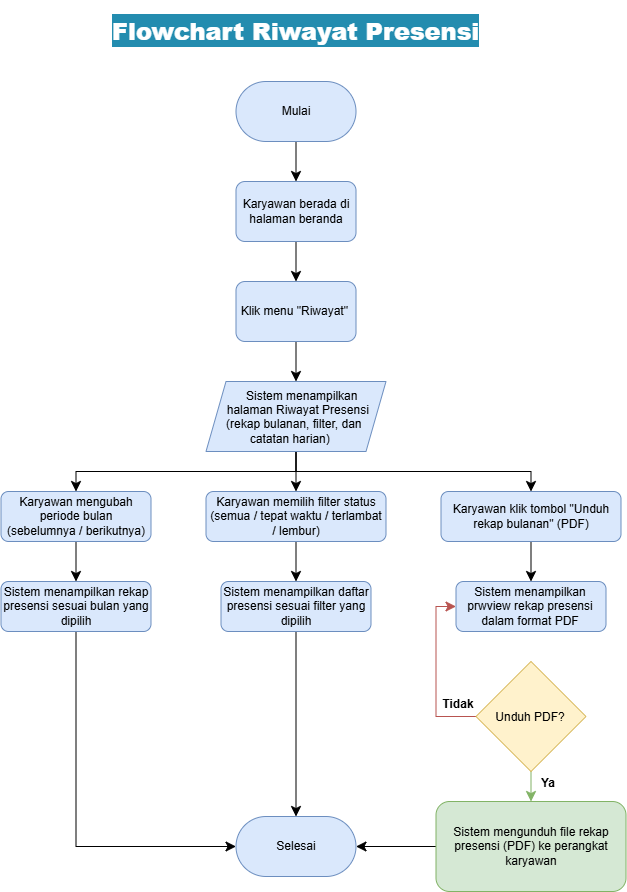

The diagram above was exported from draw.io. Its source (the exported page's mxGraphModel, read from the mxfile embedded in the PNG):
<mxGraphModel dx="2510" dy="1120" grid="1" gridSize="10" guides="1" tooltips="1" connect="1" arrows="1" fold="1" page="1" pageScale="1" pageWidth="827" pageHeight="1169" math="0" shadow="0">
  <root>
    <mxCell id="0" />
    <mxCell id="1" parent="0" />
    <mxCell id="2" connectable="0" parent="1" style="group" value="" vertex="1">
      <mxGeometry height="880" width="625" x="-742.5" y="3290" as="geometry" />
    </mxCell>
    <mxCell id="3" edge="1" parent="2" source="4" style="edgeStyle=none;curved=1;rounded=0;curveGeometry=1;orthogonalLoop=1;jettySize=auto;html=1;exitX=0.5;exitY=1;exitDx=0;exitDy=0;entryX=0.5;entryY=0;entryDx=0;entryDy=0;fontSize=12;defaultLabelBackgroundColor=page;startSize=8;endSize=8;" target="6">
      <mxGeometry relative="1" as="geometry" />
    </mxCell>
    <mxCell id="4" parent="2" style="rounded=1;whiteSpace=wrap;html=1;roundedPerimeter=1;arcSize=50;fillColor=#dae8fc;strokeColor=#6c8ebf;" value="Mulai" vertex="1">
      <mxGeometry height="60" width="120" x="235" y="70" as="geometry" />
    </mxCell>
    <mxCell id="5" edge="1" parent="2" source="6" style="edgeStyle=none;curved=1;rounded=0;curveGeometry=1;orthogonalLoop=1;jettySize=auto;html=1;exitX=0.5;exitY=1;exitDx=0;exitDy=0;entryX=0.5;entryY=0;entryDx=0;entryDy=0;fontSize=12;defaultLabelBackgroundColor=page;startSize=8;endSize=8;" target="8">
      <mxGeometry relative="1" as="geometry" />
    </mxCell>
    <mxCell id="6" parent="2" style="rounded=1;whiteSpace=wrap;html=1;roundedPerimeter=1;fillColor=#dae8fc;strokeColor=#6c8ebf;" value="Karyawan berada di halaman beranda" vertex="1">
      <mxGeometry height="60" width="120" x="235" y="170" as="geometry" />
    </mxCell>
    <mxCell id="7" edge="1" parent="2" source="8" style="edgeStyle=none;curved=1;rounded=0;curveGeometry=1;orthogonalLoop=1;jettySize=auto;html=1;exitX=0.5;exitY=1;exitDx=0;exitDy=0;entryX=0.5;entryY=0;entryDx=0;entryDy=0;fontSize=12;defaultLabelBackgroundColor=page;startSize=8;endSize=8;" target="12">
      <mxGeometry relative="1" as="geometry" />
    </mxCell>
    <mxCell id="8" parent="2" style="rounded=1;whiteSpace=wrap;html=1;roundedPerimeter=1;fillColor=#dae8fc;strokeColor=#6c8ebf;" value="Klik menu &quot;Riwayat&quot;&amp;nbsp;" vertex="1">
      <mxGeometry height="60" width="120" x="235" y="270" as="geometry" />
    </mxCell>
    <mxCell id="9" edge="1" parent="2" source="12" style="edgeStyle=none;curved=1;rounded=0;curveGeometry=1;orthogonalLoop=1;jettySize=auto;html=1;exitX=0.5;exitY=1;exitDx=0;exitDy=0;entryX=0.5;entryY=0;entryDx=0;entryDy=0;fontSize=12;defaultLabelBackgroundColor=page;startSize=8;endSize=8;" target="16">
      <mxGeometry relative="1" as="geometry" />
    </mxCell>
    <mxCell id="10" edge="1" parent="2" source="12" style="edgeStyle=orthogonalEdgeStyle;rounded=0;orthogonalLoop=1;jettySize=auto;html=1;exitX=0.5;exitY=1;exitDx=0;exitDy=0;entryX=0.5;entryY=0;entryDx=0;entryDy=0;fontSize=12;defaultLabelBackgroundColor=page;startSize=8;endSize=8;" target="18">
      <mxGeometry relative="1" as="geometry" />
    </mxCell>
    <mxCell id="11" edge="1" parent="2" source="12" style="edgeStyle=orthogonalEdgeStyle;rounded=0;orthogonalLoop=1;jettySize=auto;html=1;exitX=0.5;exitY=1;exitDx=0;exitDy=0;entryX=0.5;entryY=0;entryDx=0;entryDy=0;fontSize=12;defaultLabelBackgroundColor=page;startSize=8;endSize=8;" target="14">
      <mxGeometry relative="1" as="geometry" />
    </mxCell>
    <mxCell id="12" parent="2" style="shape=parallelogram;perimeter=parallelogramPerimeter;whiteSpace=wrap;html=1;shapeInside=1;fixedSize=1;fillColor=#dae8fc;strokeColor=#6c8ebf;" value="Sistem menampilkan halaman Riwayat Presensi&lt;div&gt;(rekap bulanan, filter, dan catatan harian)&lt;/div&gt;" vertex="1">
      <mxGeometry height="70" width="180" x="205" y="370" as="geometry" />
    </mxCell>
    <mxCell id="13" edge="1" parent="2" source="14" style="edgeStyle=none;curved=1;rounded=0;curveGeometry=1;orthogonalLoop=1;jettySize=auto;html=1;exitX=0.5;exitY=1;exitDx=0;exitDy=0;fontSize=12;defaultLabelBackgroundColor=page;startSize=8;endSize=8;" target="20">
      <mxGeometry relative="1" as="geometry" />
    </mxCell>
    <mxCell id="14" parent="2" style="rounded=1;whiteSpace=wrap;html=1;roundedPerimeter=1;fillColor=#dae8fc;strokeColor=#6c8ebf;" value="Karyawan mengubah periode bulan&lt;div&gt;(sebelumnya / berikutnya)&lt;/div&gt;" vertex="1">
      <mxGeometry height="50" width="150" y="480" as="geometry" />
    </mxCell>
    <mxCell id="15" edge="1" parent="2" source="16" style="edgeStyle=none;curved=1;rounded=0;curveGeometry=1;orthogonalLoop=1;jettySize=auto;html=1;exitX=0.5;exitY=1;exitDx=0;exitDy=0;entryX=0.5;entryY=0;entryDx=0;entryDy=0;fontSize=12;defaultLabelBackgroundColor=page;startSize=8;endSize=8;" target="22">
      <mxGeometry relative="1" as="geometry" />
    </mxCell>
    <mxCell id="16" parent="2" style="rounded=1;whiteSpace=wrap;html=1;roundedPerimeter=1;fillColor=#dae8fc;strokeColor=#6c8ebf;" value="Karyawan memilih filter status&lt;div&gt;(semua / tepat waktu / terlambat / lembur)&lt;/div&gt;" vertex="1">
      <mxGeometry height="50" width="180" x="205" y="480" as="geometry" />
    </mxCell>
    <mxCell id="17" edge="1" parent="2" source="18" style="edgeStyle=none;curved=1;rounded=0;curveGeometry=1;orthogonalLoop=1;jettySize=auto;html=1;exitX=0.5;exitY=1;exitDx=0;exitDy=0;entryX=0.5;entryY=0;entryDx=0;entryDy=0;fontSize=12;defaultLabelBackgroundColor=page;startSize=8;endSize=8;" target="23">
      <mxGeometry relative="1" as="geometry" />
    </mxCell>
    <mxCell id="18" parent="2" style="rounded=1;whiteSpace=wrap;html=1;roundedPerimeter=1;fillColor=#dae8fc;strokeColor=#6c8ebf;" value="Karyawan klik tombol &quot;Unduh rekap bulanan&quot; (PDF)" vertex="1">
      <mxGeometry height="50" width="180" x="440" y="480" as="geometry" />
    </mxCell>
    <mxCell id="19" edge="1" parent="2" source="20" style="edgeStyle=orthogonalEdgeStyle;rounded=0;orthogonalLoop=1;jettySize=auto;html=1;exitX=0.5;exitY=1;exitDx=0;exitDy=0;entryX=0;entryY=0.5;entryDx=0;entryDy=0;fontSize=12;defaultLabelBackgroundColor=page;startSize=8;endSize=8;" target="29">
      <mxGeometry relative="1" as="geometry" />
    </mxCell>
    <mxCell id="20" parent="2" style="rounded=1;whiteSpace=wrap;html=1;roundedPerimeter=1;fillColor=#dae8fc;strokeColor=#6c8ebf;" value="Sistem menampilkan rekap presensi sesuai bulan yang dipilih" vertex="1">
      <mxGeometry height="50" width="150" y="570" as="geometry" />
    </mxCell>
    <mxCell id="21" edge="1" parent="2" source="22" style="edgeStyle=none;curved=1;rounded=0;curveGeometry=1;orthogonalLoop=1;jettySize=auto;html=1;exitX=0.5;exitY=1;exitDx=0;exitDy=0;entryX=0.5;entryY=0;entryDx=0;entryDy=0;fontSize=12;defaultLabelBackgroundColor=page;startSize=8;endSize=8;" target="29">
      <mxGeometry relative="1" as="geometry" />
    </mxCell>
    <mxCell id="22" parent="2" style="rounded=1;whiteSpace=wrap;html=1;roundedPerimeter=1;fillColor=#dae8fc;strokeColor=#6c8ebf;" value="Sistem menampilkan daftar presensi sesuai filter yang dipilih" vertex="1">
      <mxGeometry height="50" width="150" x="220" y="570" as="geometry" />
    </mxCell>
    <mxCell id="23" parent="2" style="rounded=1;whiteSpace=wrap;html=1;roundedPerimeter=1;fillColor=#dae8fc;strokeColor=#6c8ebf;" value="Sistem menampilkan prwview rekap presensi dalam format PDF" vertex="1">
      <mxGeometry height="50" width="150" x="455" y="570" as="geometry" />
    </mxCell>
    <mxCell id="24" edge="1" parent="2" source="26" style="edgeStyle=orthogonalEdgeStyle;rounded=0;orthogonalLoop=1;jettySize=auto;html=1;exitX=0;exitY=0.5;exitDx=0;exitDy=0;entryX=0;entryY=0.5;entryDx=0;entryDy=0;fontSize=12;defaultLabelBackgroundColor=page;startSize=8;endSize=8;fillColor=#f8cecc;strokeColor=#b85450;" target="23">
      <mxGeometry relative="1" as="geometry" />
    </mxCell>
    <mxCell id="25" edge="1" parent="2" source="26" style="edgeStyle=none;curved=1;rounded=0;curveGeometry=1;orthogonalLoop=1;jettySize=auto;html=1;exitX=0.5;exitY=1;exitDx=0;exitDy=0;entryX=0.5;entryY=0;entryDx=0;entryDy=0;fontSize=12;defaultLabelBackgroundColor=page;startSize=8;endSize=8;fillColor=#d5e8d4;strokeColor=#82b366;" target="28">
      <mxGeometry relative="1" as="geometry" />
    </mxCell>
    <mxCell id="26" parent="2" style="rhombus;whiteSpace=wrap;html=1;shapeInside=1;fillColor=#fff2cc;strokeColor=#d6b656;" value="Unduh PDF?" vertex="1">
      <mxGeometry height="110" width="110" x="475" y="650" as="geometry" />
    </mxCell>
    <mxCell id="27" edge="1" parent="2" source="28" style="edgeStyle=none;curved=1;rounded=0;curveGeometry=1;orthogonalLoop=1;jettySize=auto;html=1;exitX=0;exitY=0.5;exitDx=0;exitDy=0;entryX=1;entryY=0.5;entryDx=0;entryDy=0;fontSize=12;defaultLabelBackgroundColor=page;startSize=8;endSize=8;" target="29">
      <mxGeometry relative="1" as="geometry" />
    </mxCell>
    <mxCell id="28" parent="2" style="rounded=1;whiteSpace=wrap;html=1;roundedPerimeter=1;fillColor=#d5e8d4;strokeColor=#82b366;" value="Sistem mengunduh file rekap presensi (PDF) ke perangkat karyawan" vertex="1">
      <mxGeometry height="90" width="190" x="435" y="790" as="geometry" />
    </mxCell>
    <mxCell id="29" parent="2" style="rounded=1;whiteSpace=wrap;html=1;roundedPerimeter=1;arcSize=50;fillColor=#dae8fc;strokeColor=#6c8ebf;" value="Selesai" vertex="1">
      <mxGeometry height="60" width="120" x="235" y="805" as="geometry" />
    </mxCell>
    <mxCell id="30" parent="2" style="text;html=1;whiteSpace=wrap;strokeColor=none;fillColor=none;align=center;verticalAlign=middle;rounded=0;" value="&lt;b&gt;Tidak&lt;/b&gt;" vertex="1">
      <mxGeometry height="30" width="60" x="427" y="678" as="geometry" />
    </mxCell>
    <mxCell id="31" parent="2" style="text;html=1;whiteSpace=wrap;strokeColor=none;fillColor=none;align=center;verticalAlign=middle;rounded=0;fontColor=light-dark(#000000,#99FF99);" value="&lt;b&gt;Ya&lt;/b&gt;" vertex="1">
      <mxGeometry height="30" width="60" x="517" y="757" as="geometry" />
    </mxCell>
    <mxCell id="32" parent="2" style="text;html=1;whiteSpace=wrap;strokeColor=none;fillColor=none;align=center;verticalAlign=middle;rounded=0;fontColor=light-dark(#ffffff, #ededed);opacity=70;opacityGroup=1;" value="&lt;h1&gt;&lt;b style=&quot;background-color: light-dark(rgb(35, 140, 175), rgb(84, 40, 63));&quot;&gt;Flowchart Riwayat Presensi&lt;/b&gt;&lt;/h1&gt;" vertex="1">
      <mxGeometry height="40" width="385" x="102.5" as="geometry" />
    </mxCell>
  </root>
</mxGraphModel>